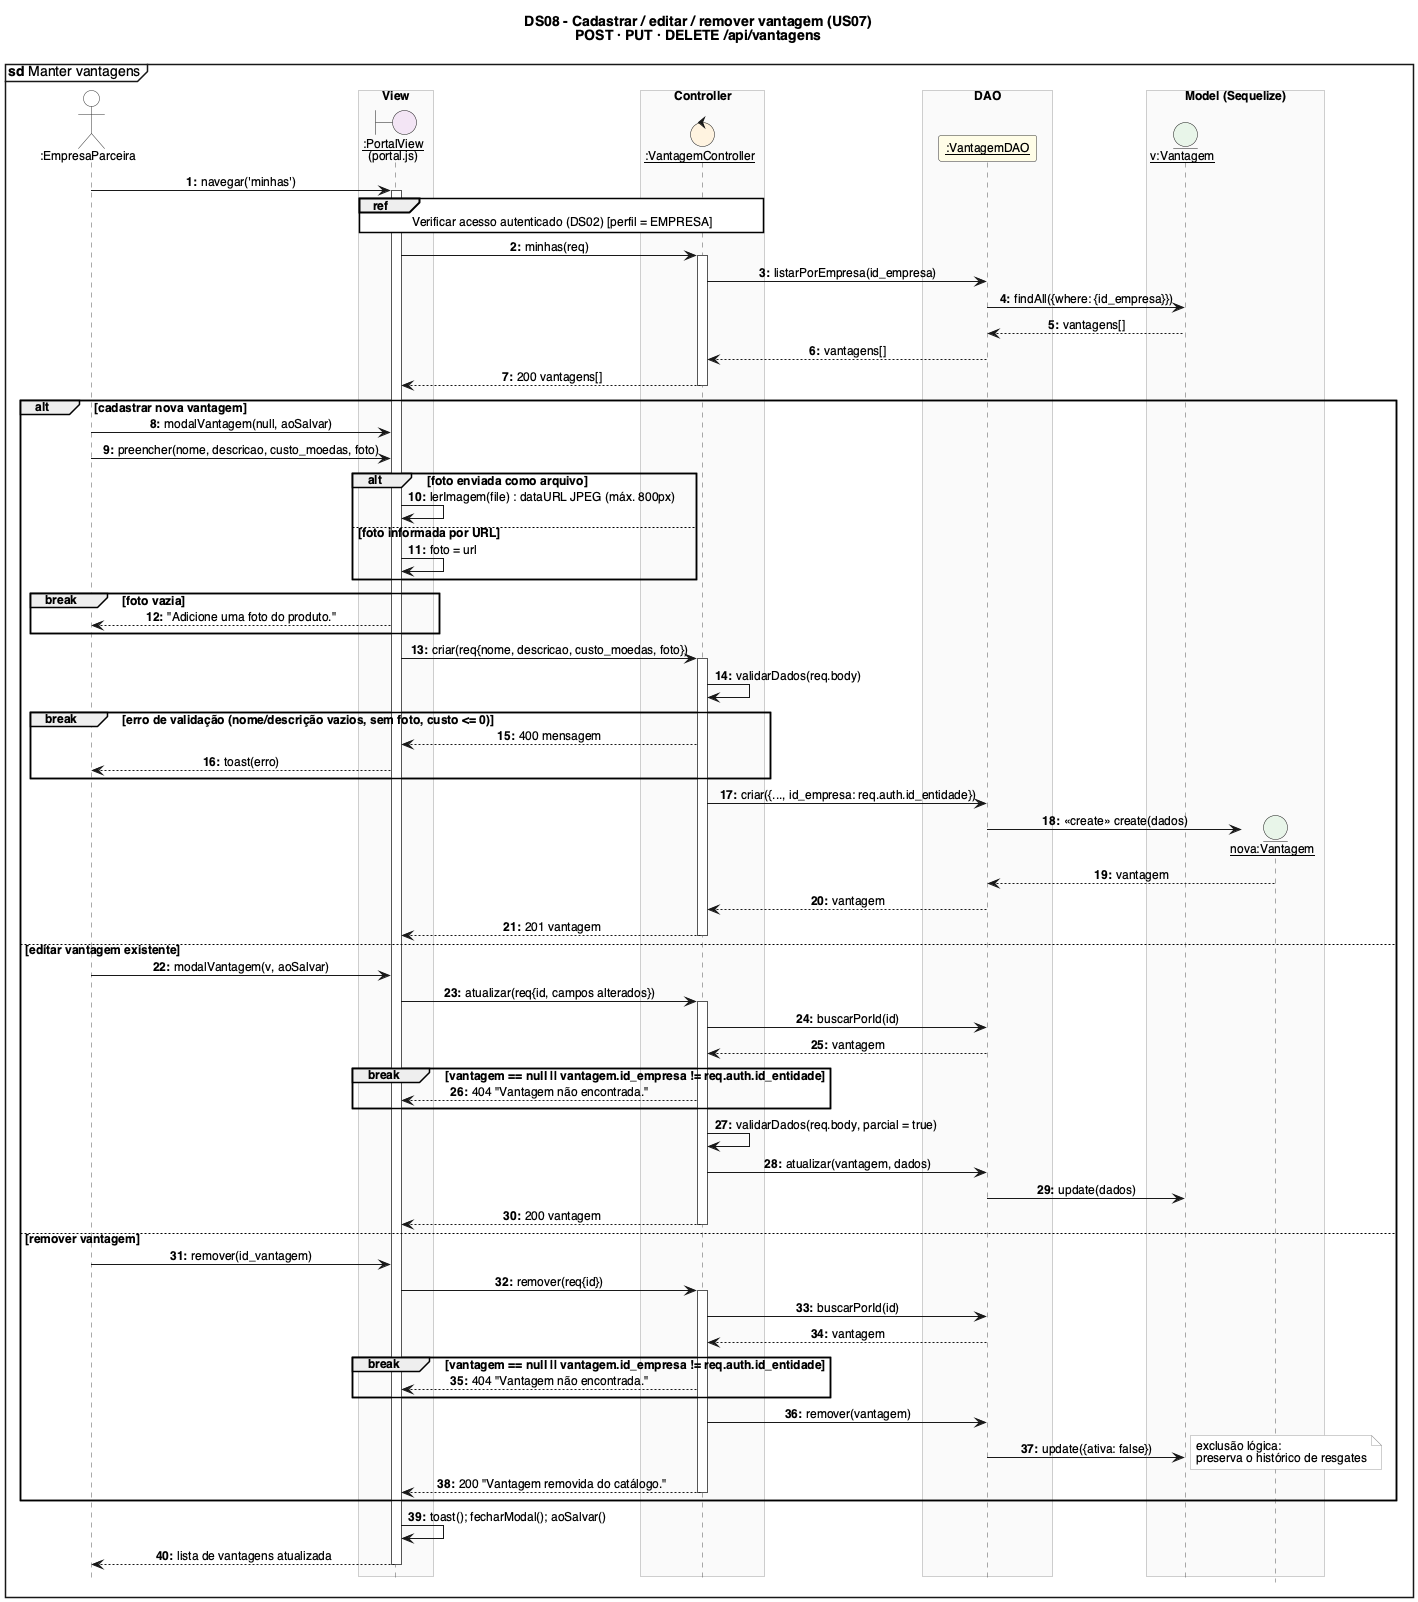

The diagram above was rendered by PlantUML. Its source (embedded in the PNG):
@startuml DS08_Manter_vantagens
!include _estilo.iuml
mainframe **sd** Manter vantagens
title DS08 - Cadastrar / editar / remover vantagem (US07)\nPOST · PUT · DELETE /api/vantagens

actor ":EmpresaParceira" as U
box "View" #FAFAFA
boundary "__:PortalView__\n(portal.js)" as V
end box
box "Controller" #FAFAFA
control "__:VantagemController__" as VC
end box
box "DAO" #FAFAFA
participant "__:VantagemDAO__" as VD
end box
box "Model (Sequelize)" #FAFAFA
entity "__v:Vantagem__" as VT
entity "__nova:Vantagem__" as NV
end box

U -> V : navegar('minhas')
activate V
ref over V, VC : Verificar acesso autenticado (DS02) [perfil = EMPRESA]
V -> VC : minhas(req)
activate VC
VC -> VD : listarPorEmpresa(id_empresa)
VD -> VT : findAll({where: {id_empresa}})
VT --> VD : vantagens[]
VD --> VC : vantagens[]
VC --> V : 200 vantagens[]
deactivate VC

alt cadastrar nova vantagem
  U -> V : modalVantagem(null, aoSalvar)
  U -> V : preencher(nome, descricao, custo_moedas, foto)
  alt foto enviada como arquivo
    V -> V : lerImagem(file) : dataURL JPEG (máx. 800px)
  else foto informada por URL
    V -> V : foto = url
  end
  break foto vazia
    V --> U : "Adicione uma foto do produto."
  end
  V -> VC : criar(req{nome, descricao, custo_moedas, foto})
  activate VC
  VC -> VC : validarDados(req.body)
  break erro de validação (nome/descrição vazios, sem foto, custo <= 0)
    VC --> V : 400 mensagem
    V --> U : toast(erro)
  end
  VC -> VD : criar({..., id_empresa: req.auth.id_entidade})
  create NV
  VD -> NV : <<create>> create(dados)
  NV --> VD : vantagem
  VD --> VC : vantagem
  VC --> V : 201 vantagem
  deactivate VC

else editar vantagem existente
  U -> V : modalVantagem(v, aoSalvar)
  V -> VC : atualizar(req{id, campos alterados})
  activate VC
  VC -> VD : buscarPorId(id)
  VD --> VC : vantagem
  break vantagem == null || vantagem.id_empresa != req.auth.id_entidade
    VC --> V : 404 "Vantagem não encontrada."
  end
  VC -> VC : validarDados(req.body, parcial = true)
  VC -> VD : atualizar(vantagem, dados)
  VD -> VT : update(dados)
  VC --> V : 200 vantagem
  deactivate VC

else remover vantagem
  U -> V : remover(id_vantagem)
  V -> VC : remover(req{id})
  activate VC
  VC -> VD : buscarPorId(id)
  VD --> VC : vantagem
  break vantagem == null || vantagem.id_empresa != req.auth.id_entidade
    VC --> V : 404 "Vantagem não encontrada."
  end
  VC -> VD : remover(vantagem)
  VD -> VT : update({ativa: false})
  note right : exclusão lógica:\npreserva o histórico de resgates
  VC --> V : 200 "Vantagem removida do catálogo."
  deactivate VC
end

V -> V : toast(); fecharModal(); aoSalvar()
V --> U : lista de vantagens atualizada
deactivate V
@enduml